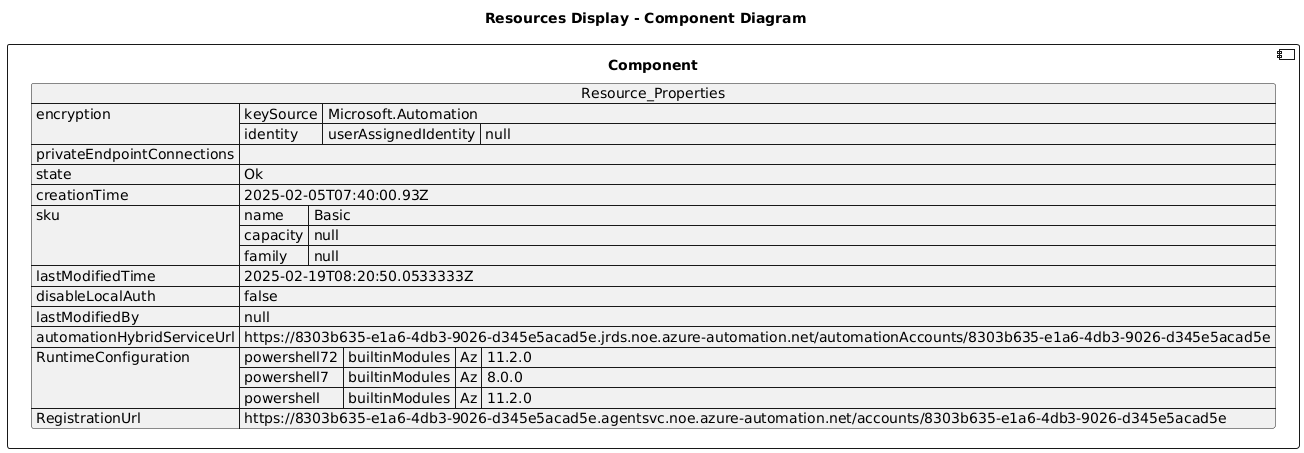

The diagram above was rendered by PlantUML. Its source (embedded in the PNG):
@startuml

title Resources Display - Component Diagram

component Component {

json  Resource_Properties {
  "encryption": {
    "keySource": "Microsoft.Automation",
    "identity": {
      "userAssignedIdentity": null
    }
  },
  "privateEndpointConnections": [],
  "state": "Ok",
  "creationTime": "2025-02-05T07:40:00.93Z",
  "sku": {
    "name": "Basic",
    "capacity": null,
    "family": null
  },
  "lastModifiedTime": "2025-02-19T08:20:50.0533333Z",
  "disableLocalAuth": false,
  "lastModifiedBy": null,
  "automationHybridServiceUrl": "https://8303b635-e1a6-4db3-9026-d345e5acad5e.jrds.noe.azure-automation.net/automationAccounts/8303b635-e1a6-4db3-9026-d345e5acad5e",
  "RuntimeConfiguration": {
    "powershell72": {
      "builtinModules": {
        "Az": "11.2.0"
      }
    },
    "powershell7": {
      "builtinModules": {
        "Az": "8.0.0"
      }
    },
    "powershell": {
      "builtinModules": {
        "Az": "11.2.0"
      }
    }
  },
  "RegistrationUrl": "https://8303b635-e1a6-4db3-9026-d345e5acad5e.agentsvc.noe.azure-automation.net/accounts/8303b635-e1a6-4db3-9026-d345e5acad5e"
}
}
@enduml